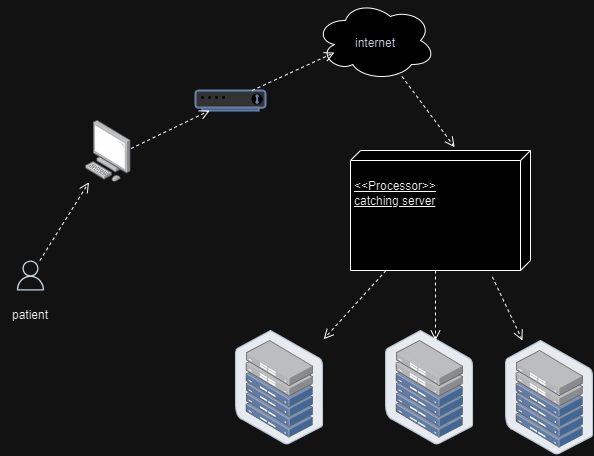

The diagram above was exported from draw.io. Its source (the exported page's mxGraphModel, read from the mxfile embedded in the PNG):
<mxGraphModel dx="991" dy="524" grid="1" gridSize="10" guides="1" tooltips="1" connect="1" arrows="1" fold="1" page="1" pageScale="1" pageWidth="980" pageHeight="690" math="0" shadow="0">
  <root>
    <mxCell id="0" />
    <mxCell id="1" parent="0" />
    <mxCell id="FcJ6BrBjYzNXnKrEclYI-1" value="" style="sketch=0;outlineConnect=0;fontColor=#232F3E;gradientColor=none;fillColor=#232F3D;strokeColor=#000000;dashed=0;verticalLabelPosition=bottom;verticalAlign=top;align=center;html=1;fontSize=12;fontStyle=0;aspect=fixed;pointerEvents=1;shape=mxgraph.aws4.user;" vertex="1" parent="1">
      <mxGeometry x="90" y="380" width="30" height="30" as="geometry" />
    </mxCell>
    <mxCell id="FcJ6BrBjYzNXnKrEclYI-2" value="&lt;br&gt;&lt;br&gt;internet" style="ellipse;shape=cloud;whiteSpace=wrap;html=1;verticalAlign=top;fillColor=#FFFFFF;strokeColor=#000000;fontColor=#232F3E;sketch=0;gradientColor=none;dashed=0;fontStyle=0;" vertex="1" parent="1">
      <mxGeometry x="390" y="120" width="120" height="80" as="geometry" />
    </mxCell>
    <mxCell id="FcJ6BrBjYzNXnKrEclYI-3" value="patient" style="text;html=1;strokeColor=none;fillColor=none;align=center;verticalAlign=middle;whiteSpace=wrap;rounded=0;" vertex="1" parent="1">
      <mxGeometry x="75" y="420" width="60" height="30" as="geometry" />
    </mxCell>
    <mxCell id="FcJ6BrBjYzNXnKrEclYI-4" value="" style="image;points=[];aspect=fixed;html=1;align=center;shadow=0;dashed=0;image=img/lib/allied_telesis/computer_and_terminals/Personal_Computer.svg;" vertex="1" parent="1">
      <mxGeometry x="160" y="240" width="45.6" height="61.800000000000004" as="geometry" />
    </mxCell>
    <mxCell id="FcJ6BrBjYzNXnKrEclYI-5" value="" style="html=1;verticalAlign=bottom;endArrow=open;dashed=1;endSize=8;elbow=vertical;rounded=0;" edge="1" parent="1" source="FcJ6BrBjYzNXnKrEclYI-1" target="FcJ6BrBjYzNXnKrEclYI-4">
      <mxGeometry relative="1" as="geometry">
        <mxPoint x="220" y="228" as="sourcePoint" />
        <mxPoint x="140" y="228" as="targetPoint" />
      </mxGeometry>
    </mxCell>
    <mxCell id="FcJ6BrBjYzNXnKrEclYI-6" value="" style="fontColor=#0066CC;verticalAlign=top;verticalLabelPosition=bottom;labelPosition=center;align=center;html=1;outlineConnect=0;fillColor=#CCCCCC;strokeColor=#6881B3;gradientColor=none;gradientDirection=north;strokeWidth=2;shape=mxgraph.networks.modem;" vertex="1" parent="1">
      <mxGeometry x="270" y="210" width="70" height="20" as="geometry" />
    </mxCell>
    <mxCell id="FcJ6BrBjYzNXnKrEclYI-7" value="" style="html=1;verticalAlign=bottom;endArrow=open;dashed=1;endSize=8;elbow=vertical;rounded=0;" edge="1" parent="1" target="FcJ6BrBjYzNXnKrEclYI-6">
      <mxGeometry relative="1" as="geometry">
        <mxPoint x="205.6" y="268" as="sourcePoint" />
        <mxPoint x="254.6" y="190" as="targetPoint" />
      </mxGeometry>
    </mxCell>
    <mxCell id="FcJ6BrBjYzNXnKrEclYI-8" value="" style="html=1;verticalAlign=bottom;endArrow=open;dashed=1;endSize=8;elbow=vertical;rounded=0;" edge="1" parent="1" source="FcJ6BrBjYzNXnKrEclYI-6">
      <mxGeometry relative="1" as="geometry">
        <mxPoint x="360" y="250" as="sourcePoint" />
        <mxPoint x="409" y="172" as="targetPoint" />
      </mxGeometry>
    </mxCell>
    <mxCell id="FcJ6BrBjYzNXnKrEclYI-9" value="&lt;br&gt;&amp;lt;&amp;lt;Processor&amp;gt;&amp;gt;&lt;br&gt;catching server&lt;br&gt;" style="verticalAlign=top;align=left;spacingTop=8;spacingLeft=2;spacingRight=12;shape=cube;size=10;direction=south;fontStyle=4;html=1;whiteSpace=wrap;" vertex="1" parent="1">
      <mxGeometry x="425" y="270" width="180" height="120" as="geometry" />
    </mxCell>
    <mxCell id="FcJ6BrBjYzNXnKrEclYI-10" value="" style="image;points=[];aspect=fixed;html=1;align=center;shadow=0;dashed=0;image=img/lib/allied_telesis/storage/Datacenter_Server_Half_Rack_ToR.svg;" vertex="1" parent="1">
      <mxGeometry x="310" y="450" width="88.2" height="114.6" as="geometry" />
    </mxCell>
    <mxCell id="FcJ6BrBjYzNXnKrEclYI-11" value="" style="image;points=[];aspect=fixed;html=1;align=center;shadow=0;dashed=0;image=img/lib/allied_telesis/storage/Datacenter_Server_Half_Rack_ToR.svg;" vertex="1" parent="1">
      <mxGeometry x="580" y="460" width="88.2" height="114.6" as="geometry" />
    </mxCell>
    <mxCell id="FcJ6BrBjYzNXnKrEclYI-12" value="" style="image;points=[];aspect=fixed;html=1;align=center;shadow=0;dashed=0;image=img/lib/allied_telesis/storage/Datacenter_Server_Half_Rack_ToR.svg;" vertex="1" parent="1">
      <mxGeometry x="460" y="450" width="88.2" height="114.6" as="geometry" />
    </mxCell>
    <mxCell id="FcJ6BrBjYzNXnKrEclYI-13" value="" style="html=1;verticalAlign=bottom;endArrow=open;dashed=1;endSize=8;elbow=vertical;rounded=0;exitX=1.053;exitY=0.212;exitDx=0;exitDy=0;exitPerimeter=0;" edge="1" parent="1" source="FcJ6BrBjYzNXnKrEclYI-9" target="FcJ6BrBjYzNXnKrEclYI-11">
      <mxGeometry relative="1" as="geometry">
        <mxPoint x="548.2" y="478" as="sourcePoint" />
        <mxPoint x="560" y="400" as="targetPoint" />
      </mxGeometry>
    </mxCell>
    <mxCell id="FcJ6BrBjYzNXnKrEclYI-14" value="" style="html=1;verticalAlign=bottom;endArrow=open;dashed=1;endSize=8;elbow=vertical;rounded=0;exitX=0;exitY=0;exitDx=120;exitDy=95;exitPerimeter=0;" edge="1" parent="1" source="FcJ6BrBjYzNXnKrEclYI-9">
      <mxGeometry relative="1" as="geometry">
        <mxPoint x="154" y="420" as="sourcePoint" />
        <mxPoint x="510" y="460" as="targetPoint" />
      </mxGeometry>
    </mxCell>
    <mxCell id="FcJ6BrBjYzNXnKrEclYI-15" value="" style="html=1;verticalAlign=bottom;endArrow=open;dashed=1;endSize=8;elbow=vertical;rounded=0;" edge="1" parent="1" source="FcJ6BrBjYzNXnKrEclYI-9" target="FcJ6BrBjYzNXnKrEclYI-10">
      <mxGeometry relative="1" as="geometry">
        <mxPoint x="330" y="324" as="sourcePoint" />
        <mxPoint x="405" y="450" as="targetPoint" />
      </mxGeometry>
    </mxCell>
    <mxCell id="FcJ6BrBjYzNXnKrEclYI-16" value="" style="html=1;verticalAlign=bottom;endArrow=open;dashed=1;endSize=8;elbow=vertical;rounded=0;entryX=-0.027;entryY=0.421;entryDx=0;entryDy=0;entryPerimeter=0;" edge="1" parent="1" source="FcJ6BrBjYzNXnKrEclYI-2" target="FcJ6BrBjYzNXnKrEclYI-9">
      <mxGeometry relative="1" as="geometry">
        <mxPoint x="479.6" y="270" as="sourcePoint" />
        <mxPoint x="528.6" y="192" as="targetPoint" />
      </mxGeometry>
    </mxCell>
  </root>
</mxGraphModel>